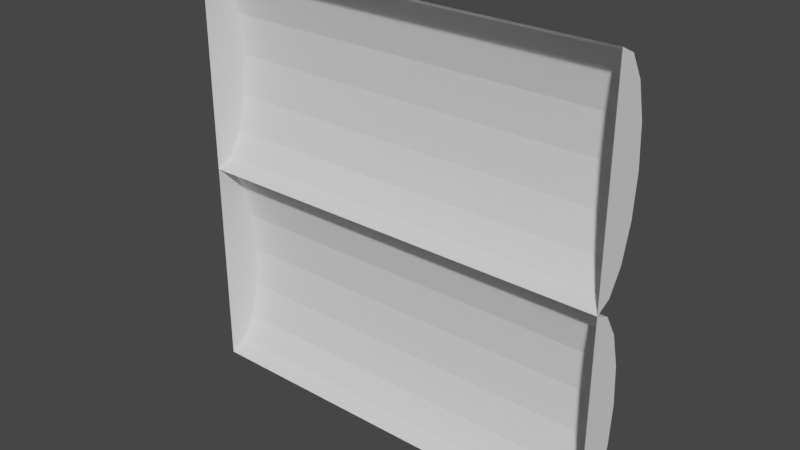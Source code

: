 # Source: Floor.blend  (saved by Blender 2.92.15; exported with 4.5.12 LTS)
import bpy
from mathutils import Matrix  # noqa: F401  (used for matrix-valued properties, if any)

bpy.ops.wm.read_factory_settings(use_empty=True)
scene = bpy.context.scene
scene.name = 'Scene'

# ---- world
world_world = bpy.data.worlds.new('World'); scene.world = world_world
world_world.use_nodes = True; world_world.node_tree.nodes.clear()
_N = world_world.node_tree.nodes; _L = world_world.node_tree.links
n0 = _N.new('ShaderNodeOutputWorld'); n0.name = 'World Output'; n0.location = (300, 300)
n1 = _N.new('ShaderNodeBackground'); n1.name = 'Background'; n1.location = (10, 300)
n1.inputs[0].default_value = (0.05088, 0.05088, 0.05088, 1.0)
_L.new(n1.outputs[0], n0.inputs[0])
n0.is_active_output = True
world_world.color = (0.05088, 0.05088, 0.05088)
world_world.use_sun_shadow = False
world_world.sun_shadow_jitter_overblur = 0.0

# ---- meshes
me_cube_003 = bpy.data.meshes.new('Cube.003')
me_cube_003.from_pydata([(-1.0, 0.1, 0.25), (0.0, 0.1, 0.25), (-1.0, 0.09239, 0.1543), (0.0, 0.09239, 0.1543), (-1.0, 0.07071, 0.07322), (0.0, 0.07071, 0.07322), (-1.0, 0.03827, 0.01903), (0.0, 0.03827, 0.01903), (-1.0, -1.658e-08, 0.0), (0.0, -1.658e-08, 0.0), (-1.0, 0.03827, 0.481), (0.0, 0.03827, 0.481), (-1.0, 0.07071, 0.4268), (0.0, 0.07071, 0.4268), (-1.0, 0.09239, 0.3457), (0.0, 0.09239, 0.3457), (-1.0, 0.1, 0.75), (0.0, 0.1, 0.75), (-1.0, 0.09239, 0.6543), (0.0, 0.09239, 0.6543), (-1.0, 0.07071, 0.5732), (0.0, 0.07071, 0.5732), (-1.0, 0.03827, 0.519), (0.0, 0.03827, 0.519), (-1.0, -1.658e-08, 0.5), (0.0, -1.658e-08, 0.5), (-1.0, -1.062e-08, 1.0), (0.0, -1.062e-08, 1.0), (-1.0, 0.03827, 0.981), (0.0, 0.03827, 0.981), (-1.0, 0.07071, 0.9268), (0.0, 0.07071, 0.9268), (-1.0, 0.09239, 0.8457), (0.0, 0.09239, 0.8457)], [], [(0, 1, 3, 2), (2, 3, 5, 4), (4, 5, 7, 6), (6, 7, 9, 8), (24, 25, 11, 10), (10, 11, 13, 12), (3, 1, 15, 13, 11, 25, 9, 7, 5), (12, 13, 15, 14), (14, 15, 1, 0), (19, 17, 33, 31, 29, 27, 25, 23, 21), (16, 17, 19, 18), (18, 19, 21, 20), (20, 21, 23, 22), (22, 23, 25, 24), (26, 27, 29, 28), (28, 29, 31, 30), (0, 2, 4, 6, 8, 24, 10, 12, 14), (30, 31, 33, 32), (32, 33, 17, 16), (16, 18, 20, 22, 24, 26, 28, 30, 32)])
_uv = me_cube_003.uv_layers.new(name='UVMap')
_uv.uv.foreach_set('vector', [0.5455, 0.0, 0.5455, 0.7892, 0.4698, 0.7892, 0.4698, 0.0, 0.4698, 0.0, 0.4698, 0.7892, 0.4043, 0.7892, 0.4043, 0.0, 0.4043, 0.0, 0.4043, 0.7892, 0.359, 0.7892, 0.359, 0.0, 0.359, 0.0, 0.359, 0.7892, 0.3409, 0.7892, 0.3409, 0.0, 0.7619, 0.7892, 0.7619, 1.683e-09, 0.7943, 1.255e-09, 0.7943, 0.7892, 0.7943, 0.7892, 0.7943, 1.255e-09, 0.8422, 0.0, 0.8422, 0.7892, 0.9271, 0.6674, 0.9211, 0.5919, 0.9271, 0.5164, 0.9442, 0.4524, 0.9698, 0.4096, 1.0, 0.3946, 1.0, 0.7892, 0.9698, 0.7742, 0.9442, 0.7315, 0.6817, 0.0, 0.6817, 0.7892, 0.6199, 0.7892, 0.6199, 0.0, 0.6199, 0.0, 0.6199, 0.7892, 0.5455, 0.7892, 0.5455, 0.0, 0.9271, 0.2728, 0.9211, 0.1973, 0.9271, 0.1218, 0.9442, 0.05779, 0.9698, 0.01502, 1.0, 0.0, 1.0, 0.3946, 0.9698, 0.3796, 0.9442, 0.3368, 0.2046, 5.96e-08, 0.2046, 0.7892, 0.1289, 0.7892, 0.1289, 0.0, 0.1289, 0.0, 0.1289, 0.7892, 0.06342, 0.7892, 0.06342, 0.0, 0.06342, 0.0, 0.06342, 0.7892, 0.01816, 0.7892, 0.01816, 0.0, 0.01816, 0.0, 0.01816, 0.7892, 0.0, 0.7892, 5.96e-08, 0.0, 0.7619, 0.0, 0.7619, 0.7892, 0.7296, 0.7892, 0.7296, 0.0, 0.7296, 0.0, 0.7296, 0.7892, 0.6817, 0.7892, 0.6817, 0.0, 0.8422, 0.1973, 0.8482, 0.1218, 0.8653, 0.05779, 0.8909, 0.01502, 0.9211, 0.0, 0.9211, 0.3946, 0.8909, 0.3796, 0.8653, 0.3368, 0.8482, 0.2728, 0.3409, 5.96e-08, 0.3409, 0.7892, 0.279, 0.7892, 0.279, 5.96e-08, 0.279, 5.96e-08, 0.279, 0.7892, 0.2046, 0.7892, 0.2046, 5.96e-08, 0.8422, 0.5919, 0.8482, 0.5164, 0.8653, 0.4524, 0.8909, 0.4096, 0.9211, 0.3946, 0.9211, 0.7892, 0.8909, 0.7742, 0.8653, 0.7315, 0.8482, 0.6674])
me_cube_003.use_remesh_fix_poles = True
me_cube_003.use_remesh_preserve_attributes = False
me_cube_003.use_mirror_vertex_groups = False
me_cube_003.update()

# ---- objects
ob_floor = bpy.data.objects.new('Floor', me_cube_003)

# ---- transforms, parenting, visibility, modifiers, constraints
ob_floor.location = (0.0, 0.0, 0.0)
ob_floor.lineart.crease_threshold = 0.0

# ---- collection membership
scene.collection.objects.link(ob_floor)

# ---- scene / render settings (as saved in the file)
scene.frame_start = 1; scene.frame_end = 250; scene.frame_set(1)
scene.render.engine = 'BLENDER_EEVEE_NEXT'
scene.cycles.use_denoising = False
scene.cycles.samples = 128
scene.cycles.sampling_pattern = 'TABULATED_SOBOL'
scene.cycles.use_adaptive_sampling = False
scene.cycles.use_light_tree = False
scene.view_settings.view_transform = 'Filmic'
bpy.context.view_layer.update()

# ---- added for rendering (the .blend has no active camera and no usable light): camera, sun
cam_auto = bpy.data.cameras.new('AutoCamera')
cam_auto.lens = 50.0
cam_auto.sensor_width = 36.0
cam_auto.clip_end = 1000.0
ob_auto_camera = bpy.data.objects.new('AutoCamera', cam_auto)
scene.collection.objects.link(ob_auto_camera)
ob_auto_camera.location = (0.811732, -1.52408, 1.54939)
ob_auto_camera.rotation_euler = (1.09748, -7.21219e-08, 0.694738)
scene.camera = ob_auto_camera
light_auto_sun = bpy.data.lights.new('AutoSun', 'SUN')
light_auto_sun.energy = 3.0
light_auto_sun.angle = 0.0523599
ob_auto_sun = bpy.data.objects.new('AutoSun', light_auto_sun)
scene.collection.objects.link(ob_auto_sun)
ob_auto_sun.rotation_euler = (0.872665, 0.174533, 0.523599)
bpy.context.view_layer.update()
